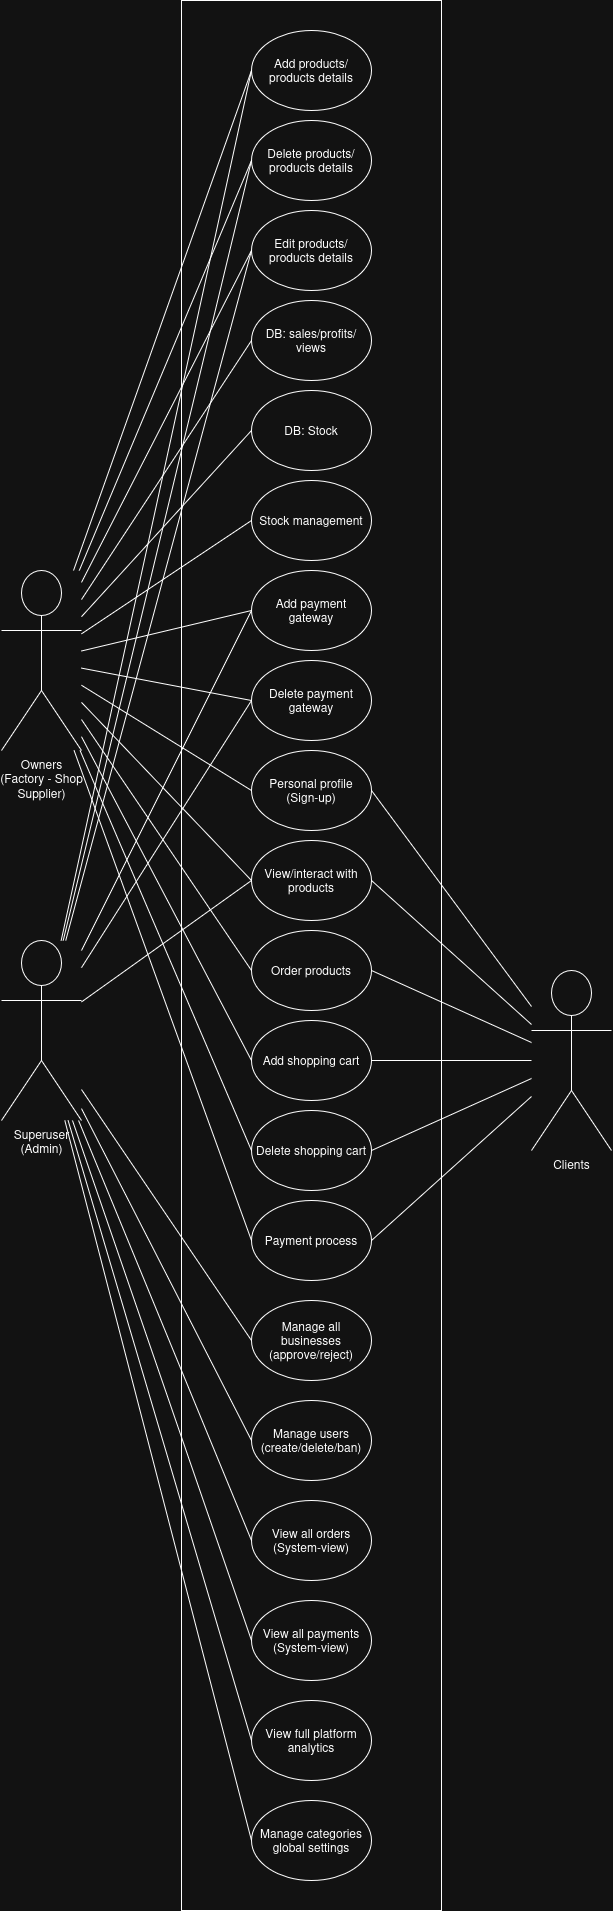

The diagram above was exported from draw.io. Its source (the exported page's mxGraphModel, read from the mxfile embedded in the PNG):
<mxGraphModel dx="5555" dy="2260" grid="1" gridSize="10" guides="1" tooltips="1" connect="1" arrows="1" fold="1" page="1" pageScale="1" pageWidth="850" pageHeight="1100" math="0" shadow="0">
  <root>
    <mxCell id="0" />
    <mxCell id="1" parent="0" />
    <mxCell id="ICpk-dv_8_IiUlDM2UPK-1" parent="1" style="shape=umlActor;verticalLabelPosition=bottom;verticalAlign=top;html=1;outlineConnect=0;" value="Owners&lt;br&gt;&lt;div&gt;(Factory - Shop&lt;/div&gt;&lt;div&gt;Supplier)&lt;/div&gt;&lt;div&gt;&lt;br&gt;&lt;/div&gt;" vertex="1">
      <mxGeometry height="180" width="80" x="70" y="660" as="geometry" />
    </mxCell>
    <mxCell id="oT_FS8NGLKoIhBRvU3_h-1" parent="1" style="rounded=0;whiteSpace=wrap;html=1;" value="" vertex="1">
      <mxGeometry height="1910" width="260" x="250" y="90" as="geometry" />
    </mxCell>
    <mxCell id="oT_FS8NGLKoIhBRvU3_h-2" parent="1" style="ellipse;whiteSpace=wrap;html=1;" value="Add products/products details" vertex="1">
      <mxGeometry height="80" width="120" x="320" y="120" as="geometry" />
    </mxCell>
    <mxCell id="ICpk-dv_8_IiUlDM2UPK-2" parent="1" style="shape=umlActor;verticalLabelPosition=bottom;verticalAlign=top;html=1;outlineConnect=0;" value="Clients" vertex="1">
      <mxGeometry height="180" width="80" x="600" y="1060" as="geometry" />
    </mxCell>
    <mxCell id="oT_FS8NGLKoIhBRvU3_h-3" parent="1" style="ellipse;whiteSpace=wrap;html=1;" value="Delete products/products details" vertex="1">
      <mxGeometry height="80" width="120" x="320" y="210" as="geometry" />
    </mxCell>
    <mxCell id="oT_FS8NGLKoIhBRvU3_h-5" parent="1" style="ellipse;whiteSpace=wrap;html=1;" value="DB: sales/profits/views" vertex="1">
      <mxGeometry height="80" width="120" x="320" y="390" as="geometry" />
    </mxCell>
    <mxCell id="oT_FS8NGLKoIhBRvU3_h-4" parent="1" style="ellipse;whiteSpace=wrap;html=1;" value="Edit products/products details" vertex="1">
      <mxGeometry height="80" width="120" x="320" y="300" as="geometry" />
    </mxCell>
    <mxCell id="oT_FS8NGLKoIhBRvU3_h-7" parent="1" style="ellipse;whiteSpace=wrap;html=1;" value="DB: Stock" vertex="1">
      <mxGeometry height="80" width="120" x="320" y="480" as="geometry" />
    </mxCell>
    <mxCell id="oT_FS8NGLKoIhBRvU3_h-8" parent="1" style="ellipse;whiteSpace=wrap;html=1;" value="Add payment gateway" vertex="1">
      <mxGeometry height="80" width="120" x="320" y="660" as="geometry" />
    </mxCell>
    <mxCell id="oT_FS8NGLKoIhBRvU3_h-9" parent="1" style="ellipse;whiteSpace=wrap;html=1;" value="Stock management" vertex="1">
      <mxGeometry height="80" width="120" x="320" y="570" as="geometry" />
    </mxCell>
    <mxCell id="oT_FS8NGLKoIhBRvU3_h-10" parent="1" style="ellipse;whiteSpace=wrap;html=1;" value="Delete payment gateway" vertex="1">
      <mxGeometry height="80" width="120" x="320" y="750" as="geometry" />
    </mxCell>
    <mxCell id="ICpk-dv_8_IiUlDM2UPK-3" parent="1" style="ellipse;whiteSpace=wrap;html=1;" value="Personal profile (Sign-up)" vertex="1">
      <mxGeometry height="80" width="120" x="320" y="840" as="geometry" />
    </mxCell>
    <mxCell id="ICpk-dv_8_IiUlDM2UPK-4" parent="1" style="ellipse;whiteSpace=wrap;html=1;" value="View/interact with products" vertex="1">
      <mxGeometry height="80" width="120" x="320" y="930" as="geometry" />
    </mxCell>
    <mxCell id="ICpk-dv_8_IiUlDM2UPK-5" parent="1" style="ellipse;whiteSpace=wrap;html=1;" value="Add shopping cart" vertex="1">
      <mxGeometry height="80" width="120" x="320" y="1110" as="geometry" />
    </mxCell>
    <mxCell id="ICpk-dv_8_IiUlDM2UPK-6" parent="1" style="ellipse;whiteSpace=wrap;html=1;" value="Order products" vertex="1">
      <mxGeometry height="80" width="120" x="320" y="1020" as="geometry" />
    </mxCell>
    <mxCell id="ICpk-dv_8_IiUlDM2UPK-7" parent="1" style="ellipse;whiteSpace=wrap;html=1;" value="Delete shopping cart" vertex="1">
      <mxGeometry height="80" width="120" x="320" y="1200" as="geometry" />
    </mxCell>
    <mxCell id="ICpk-dv_8_IiUlDM2UPK-9" parent="1" style="ellipse;whiteSpace=wrap;html=1;" value="Payment process" vertex="1">
      <mxGeometry height="80" width="120" x="320" y="1290" as="geometry" />
    </mxCell>
    <mxCell id="oT_FS8NGLKoIhBRvU3_h-32" edge="1" parent="1" source="ICpk-dv_8_IiUlDM2UPK-1" style="endArrow=none;html=1;rounded=0;entryX=0;entryY=0.5;entryDx=0;entryDy=0;" target="oT_FS8NGLKoIhBRvU3_h-2" value="">
      <mxGeometry height="50" relative="1" width="50" as="geometry">
        <mxPoint x="110" y="280" as="sourcePoint" />
        <mxPoint x="160" y="230" as="targetPoint" />
      </mxGeometry>
    </mxCell>
    <mxCell id="oT_FS8NGLKoIhBRvU3_h-33" edge="1" parent="1" source="ICpk-dv_8_IiUlDM2UPK-1" style="endArrow=none;html=1;rounded=0;entryX=0;entryY=0.5;entryDx=0;entryDy=0;" target="oT_FS8NGLKoIhBRvU3_h-3" value="">
      <mxGeometry height="50" relative="1" width="50" as="geometry">
        <mxPoint x="220" y="543" as="sourcePoint" />
        <mxPoint x="360" y="310" as="targetPoint" />
      </mxGeometry>
    </mxCell>
    <mxCell id="oT_FS8NGLKoIhBRvU3_h-34" edge="1" parent="1" source="ICpk-dv_8_IiUlDM2UPK-1" style="endArrow=none;html=1;rounded=0;entryX=0;entryY=0.5;entryDx=0;entryDy=0;" target="oT_FS8NGLKoIhBRvU3_h-4" value="">
      <mxGeometry height="50" relative="1" width="50" as="geometry">
        <mxPoint x="190" y="623" as="sourcePoint" />
        <mxPoint x="330" y="390" as="targetPoint" />
      </mxGeometry>
    </mxCell>
    <mxCell id="oT_FS8NGLKoIhBRvU3_h-35" edge="1" parent="1" source="ICpk-dv_8_IiUlDM2UPK-1" style="endArrow=none;html=1;rounded=0;entryX=0;entryY=0.5;entryDx=0;entryDy=0;" target="oT_FS8NGLKoIhBRvU3_h-5" value="">
      <mxGeometry height="50" relative="1" width="50" as="geometry">
        <mxPoint x="140" y="693" as="sourcePoint" />
        <mxPoint x="280" y="460" as="targetPoint" />
      </mxGeometry>
    </mxCell>
    <mxCell id="oT_FS8NGLKoIhBRvU3_h-36" edge="1" parent="1" source="ICpk-dv_8_IiUlDM2UPK-1" style="endArrow=none;html=1;rounded=0;entryX=0;entryY=0.5;entryDx=0;entryDy=0;" target="oT_FS8NGLKoIhBRvU3_h-7" value="">
      <mxGeometry height="50" relative="1" width="50" as="geometry">
        <mxPoint x="180" y="743" as="sourcePoint" />
        <mxPoint x="320" y="510" as="targetPoint" />
      </mxGeometry>
    </mxCell>
    <mxCell id="oT_FS8NGLKoIhBRvU3_h-37" edge="1" parent="1" source="ICpk-dv_8_IiUlDM2UPK-1" style="endArrow=none;html=1;rounded=0;entryX=0;entryY=0.5;entryDx=0;entryDy=0;" target="oT_FS8NGLKoIhBRvU3_h-9" value="">
      <mxGeometry height="50" relative="1" width="50" as="geometry">
        <mxPoint x="100" y="863" as="sourcePoint" />
        <mxPoint x="240" y="630" as="targetPoint" />
      </mxGeometry>
    </mxCell>
    <mxCell id="oT_FS8NGLKoIhBRvU3_h-38" edge="1" parent="1" source="ICpk-dv_8_IiUlDM2UPK-1" style="endArrow=none;html=1;rounded=0;entryX=0;entryY=0.5;entryDx=0;entryDy=0;" target="oT_FS8NGLKoIhBRvU3_h-8" value="">
      <mxGeometry height="50" relative="1" width="50" as="geometry">
        <mxPoint x="140" y="923" as="sourcePoint" />
        <mxPoint x="280" y="690" as="targetPoint" />
      </mxGeometry>
    </mxCell>
    <mxCell id="oT_FS8NGLKoIhBRvU3_h-39" edge="1" parent="1" source="ICpk-dv_8_IiUlDM2UPK-1" style="endArrow=none;html=1;rounded=0;entryX=0;entryY=0.5;entryDx=0;entryDy=0;" target="oT_FS8NGLKoIhBRvU3_h-10" value="">
      <mxGeometry height="50" relative="1" width="50" as="geometry">
        <mxPoint x="80" y="983" as="sourcePoint" />
        <mxPoint x="220" y="750" as="targetPoint" />
      </mxGeometry>
    </mxCell>
    <mxCell id="oT_FS8NGLKoIhBRvU3_h-40" edge="1" parent="1" source="ICpk-dv_8_IiUlDM2UPK-1" style="endArrow=none;html=1;rounded=0;entryX=0;entryY=0.5;entryDx=0;entryDy=0;" target="ICpk-dv_8_IiUlDM2UPK-3" value="">
      <mxGeometry height="50" relative="1" width="50" as="geometry">
        <mxPoint x="110" y="1043" as="sourcePoint" />
        <mxPoint x="250" y="810" as="targetPoint" />
      </mxGeometry>
    </mxCell>
    <mxCell id="oT_FS8NGLKoIhBRvU3_h-41" edge="1" parent="1" source="ICpk-dv_8_IiUlDM2UPK-4" style="endArrow=none;html=1;rounded=0;exitX=0;exitY=0.5;exitDx=0;exitDy=0;" target="ICpk-dv_8_IiUlDM2UPK-1" value="">
      <mxGeometry height="50" relative="1" width="50" as="geometry">
        <mxPoint x="90" y="973" as="sourcePoint" />
        <mxPoint x="230" y="740" as="targetPoint" />
      </mxGeometry>
    </mxCell>
    <mxCell id="oT_FS8NGLKoIhBRvU3_h-42" edge="1" parent="1" source="ICpk-dv_8_IiUlDM2UPK-1" style="endArrow=none;html=1;rounded=0;entryX=0;entryY=0.5;entryDx=0;entryDy=0;" target="ICpk-dv_8_IiUlDM2UPK-6" value="">
      <mxGeometry height="50" relative="1" width="50" as="geometry">
        <mxPoint x="110" y="1053" as="sourcePoint" />
        <mxPoint x="250" y="820" as="targetPoint" />
      </mxGeometry>
    </mxCell>
    <mxCell id="oT_FS8NGLKoIhBRvU3_h-43" edge="1" parent="1" source="ICpk-dv_8_IiUlDM2UPK-1" style="endArrow=none;html=1;rounded=0;entryX=0;entryY=0.5;entryDx=0;entryDy=0;" target="ICpk-dv_8_IiUlDM2UPK-5" value="">
      <mxGeometry height="50" relative="1" width="50" as="geometry">
        <mxPoint x="120" y="1293" as="sourcePoint" />
        <mxPoint x="260" y="1060" as="targetPoint" />
      </mxGeometry>
    </mxCell>
    <mxCell id="oT_FS8NGLKoIhBRvU3_h-44" edge="1" parent="1" source="ICpk-dv_8_IiUlDM2UPK-1" style="endArrow=none;html=1;rounded=0;entryX=0;entryY=0.5;entryDx=0;entryDy=0;" target="ICpk-dv_8_IiUlDM2UPK-7" value="">
      <mxGeometry height="50" relative="1" width="50" as="geometry">
        <mxPoint x="90" y="1050" as="sourcePoint" />
        <mxPoint x="240" y="1190" as="targetPoint" />
      </mxGeometry>
    </mxCell>
    <mxCell id="oT_FS8NGLKoIhBRvU3_h-45" edge="1" parent="1" source="ICpk-dv_8_IiUlDM2UPK-1" style="endArrow=none;html=1;rounded=0;entryX=0;entryY=0.5;entryDx=0;entryDy=0;" target="ICpk-dv_8_IiUlDM2UPK-9" value="">
      <mxGeometry height="50" relative="1" width="50" as="geometry">
        <mxPoint x="50" y="1443" as="sourcePoint" />
        <mxPoint x="190" y="1210" as="targetPoint" />
      </mxGeometry>
    </mxCell>
    <mxCell id="ICpk-dv_8_IiUlDM2UPK-17" edge="1" parent="1" source="ICpk-dv_8_IiUlDM2UPK-3" style="endArrow=none;html=1;rounded=0;exitX=1;exitY=0.5;exitDx=0;exitDy=0;" target="ICpk-dv_8_IiUlDM2UPK-2" value="">
      <mxGeometry height="50" relative="1" width="50" as="geometry">
        <mxPoint x="370" y="860" as="sourcePoint" />
        <mxPoint x="700" y="760" as="targetPoint" />
      </mxGeometry>
    </mxCell>
    <mxCell id="ICpk-dv_8_IiUlDM2UPK-18" edge="1" parent="1" source="ICpk-dv_8_IiUlDM2UPK-4" style="endArrow=none;html=1;rounded=0;exitX=1;exitY=0.5;exitDx=0;exitDy=0;" target="ICpk-dv_8_IiUlDM2UPK-2" value="">
      <mxGeometry height="50" relative="1" width="50" as="geometry">
        <mxPoint x="370" y="950" as="sourcePoint" />
        <mxPoint x="700" y="770" as="targetPoint" />
      </mxGeometry>
    </mxCell>
    <mxCell id="ICpk-dv_8_IiUlDM2UPK-19" edge="1" parent="1" source="ICpk-dv_8_IiUlDM2UPK-6" style="endArrow=none;html=1;rounded=0;exitX=1;exitY=0.5;exitDx=0;exitDy=0;" target="ICpk-dv_8_IiUlDM2UPK-2" value="">
      <mxGeometry height="50" relative="1" width="50" as="geometry">
        <mxPoint x="380" y="1040" as="sourcePoint" />
        <mxPoint x="700" y="780" as="targetPoint" />
      </mxGeometry>
    </mxCell>
    <mxCell id="ICpk-dv_8_IiUlDM2UPK-20" edge="1" parent="1" source="ICpk-dv_8_IiUlDM2UPK-5" style="endArrow=none;html=1;rounded=0;exitX=1;exitY=0.5;exitDx=0;exitDy=0;" target="ICpk-dv_8_IiUlDM2UPK-2" value="">
      <mxGeometry height="50" relative="1" width="50" as="geometry">
        <mxPoint x="390" y="1140" as="sourcePoint" />
        <mxPoint x="700" y="790" as="targetPoint" />
      </mxGeometry>
    </mxCell>
    <mxCell id="ICpk-dv_8_IiUlDM2UPK-21" edge="1" parent="1" source="ICpk-dv_8_IiUlDM2UPK-7" style="endArrow=none;html=1;rounded=0;exitX=1;exitY=0.5;exitDx=0;exitDy=0;" target="ICpk-dv_8_IiUlDM2UPK-2" value="">
      <mxGeometry height="50" relative="1" width="50" as="geometry">
        <mxPoint x="380" y="1240" as="sourcePoint" />
        <mxPoint x="700" y="800" as="targetPoint" />
      </mxGeometry>
    </mxCell>
    <mxCell id="ICpk-dv_8_IiUlDM2UPK-22" edge="1" parent="1" source="ICpk-dv_8_IiUlDM2UPK-9" style="endArrow=none;html=1;rounded=0;exitX=1;exitY=0.5;exitDx=0;exitDy=0;" target="ICpk-dv_8_IiUlDM2UPK-2" value="">
      <mxGeometry height="50" relative="1" width="50" as="geometry">
        <mxPoint x="380" y="1330" as="sourcePoint" />
        <mxPoint x="700" y="810" as="targetPoint" />
      </mxGeometry>
    </mxCell>
    <mxCell id="N6r_c-oxs01QFw_zwy4m-1" parent="1" style="ellipse;whiteSpace=wrap;html=1;" value="Manage all businesses&lt;br&gt;(approve/reject)" vertex="1">
      <mxGeometry height="80" width="120" x="320" y="1390" as="geometry" />
    </mxCell>
    <mxCell id="N6r_c-oxs01QFw_zwy4m-2" parent="1" style="ellipse;whiteSpace=wrap;html=1;" value="Manage users&lt;br&gt;(create/delete/ban)" vertex="1">
      <mxGeometry height="80" width="120" x="320" y="1490" as="geometry" />
    </mxCell>
    <mxCell id="N6r_c-oxs01QFw_zwy4m-3" parent="1" style="ellipse;whiteSpace=wrap;html=1;" value="View all orders&lt;br&gt;(System-view)" vertex="1">
      <mxGeometry height="80" width="120" x="320" y="1590" as="geometry" />
    </mxCell>
    <mxCell id="N6r_c-oxs01QFw_zwy4m-4" parent="1" style="ellipse;whiteSpace=wrap;html=1;" value="View all payments&lt;br&gt;(System-view)" vertex="1">
      <mxGeometry height="80" width="120" x="320" y="1690" as="geometry" />
    </mxCell>
    <mxCell id="N6r_c-oxs01QFw_zwy4m-5" parent="1" style="ellipse;whiteSpace=wrap;html=1;" value="View full platform&lt;br&gt;analytics" vertex="1">
      <mxGeometry height="80" width="120" x="320" y="1790" as="geometry" />
    </mxCell>
    <mxCell id="N6r_c-oxs01QFw_zwy4m-6" parent="1" style="ellipse;whiteSpace=wrap;html=1;" value="Manage categories&lt;br&gt;global settings" vertex="1">
      <mxGeometry height="80" width="120" x="320" y="1890" as="geometry" />
    </mxCell>
    <mxCell id="N6r_c-oxs01QFw_zwy4m-7" parent="1" style="shape=umlActor;verticalLabelPosition=bottom;verticalAlign=top;html=1;outlineConnect=0;" value="Superuser&lt;br&gt;(Admin)" vertex="1">
      <mxGeometry height="180" width="80" x="70" y="1030" as="geometry" />
    </mxCell>
    <mxCell id="N6r_c-oxs01QFw_zwy4m-8" edge="1" parent="1" source="N6r_c-oxs01QFw_zwy4m-7" style="endArrow=none;html=1;rounded=0;" value="">
      <mxGeometry height="50" relative="1" width="50" as="geometry">
        <mxPoint x="270" y="1480" as="sourcePoint" />
        <mxPoint x="320" y="1430" as="targetPoint" />
      </mxGeometry>
    </mxCell>
    <mxCell id="N6r_c-oxs01QFw_zwy4m-9" edge="1" parent="1" source="N6r_c-oxs01QFw_zwy4m-7" style="endArrow=none;html=1;rounded=0;" value="">
      <mxGeometry height="50" relative="1" width="50" as="geometry">
        <mxPoint x="270" y="1580" as="sourcePoint" />
        <mxPoint x="320" y="1530" as="targetPoint" />
      </mxGeometry>
    </mxCell>
    <mxCell id="N6r_c-oxs01QFw_zwy4m-10" edge="1" parent="1" source="N6r_c-oxs01QFw_zwy4m-7" style="endArrow=none;html=1;rounded=0;" value="">
      <mxGeometry height="50" relative="1" width="50" as="geometry">
        <mxPoint x="270" y="1680" as="sourcePoint" />
        <mxPoint x="320" y="1630" as="targetPoint" />
      </mxGeometry>
    </mxCell>
    <mxCell id="N6r_c-oxs01QFw_zwy4m-11" edge="1" parent="1" source="N6r_c-oxs01QFw_zwy4m-7" style="endArrow=none;html=1;rounded=0;" value="">
      <mxGeometry height="50" relative="1" width="50" as="geometry">
        <mxPoint x="270" y="1780" as="sourcePoint" />
        <mxPoint x="320" y="1730" as="targetPoint" />
      </mxGeometry>
    </mxCell>
    <mxCell id="N6r_c-oxs01QFw_zwy4m-12" edge="1" parent="1" source="N6r_c-oxs01QFw_zwy4m-7" style="endArrow=none;html=1;rounded=0;" value="">
      <mxGeometry height="50" relative="1" width="50" as="geometry">
        <mxPoint x="270" y="1880" as="sourcePoint" />
        <mxPoint x="320" y="1830" as="targetPoint" />
      </mxGeometry>
    </mxCell>
    <mxCell id="N6r_c-oxs01QFw_zwy4m-13" edge="1" parent="1" source="N6r_c-oxs01QFw_zwy4m-7" style="endArrow=none;html=1;rounded=0;" value="">
      <mxGeometry height="50" relative="1" width="50" as="geometry">
        <mxPoint x="270" y="1980" as="sourcePoint" />
        <mxPoint x="320" y="1930" as="targetPoint" />
      </mxGeometry>
    </mxCell>
    <mxCell id="N6r_c-oxs01QFw_zwy4m-14" edge="1" parent="1" source="N6r_c-oxs01QFw_zwy4m-7" style="endArrow=none;html=1;rounded=0;" value="">
      <mxGeometry height="50" relative="1" width="50" as="geometry">
        <mxPoint x="270" y="210" as="sourcePoint" />
        <mxPoint x="320" y="160" as="targetPoint" />
      </mxGeometry>
    </mxCell>
    <mxCell id="N6r_c-oxs01QFw_zwy4m-15" edge="1" parent="1" source="N6r_c-oxs01QFw_zwy4m-7" style="endArrow=none;html=1;rounded=0;" value="">
      <mxGeometry height="50" relative="1" width="50" as="geometry">
        <mxPoint x="270" y="300" as="sourcePoint" />
        <mxPoint x="320" y="250" as="targetPoint" />
      </mxGeometry>
    </mxCell>
    <mxCell id="N6r_c-oxs01QFw_zwy4m-16" edge="1" parent="1" source="N6r_c-oxs01QFw_zwy4m-7" style="endArrow=none;html=1;rounded=0;" value="">
      <mxGeometry height="50" relative="1" width="50" as="geometry">
        <mxPoint x="270" y="390" as="sourcePoint" />
        <mxPoint x="320" y="340" as="targetPoint" />
      </mxGeometry>
    </mxCell>
    <mxCell id="N6r_c-oxs01QFw_zwy4m-17" edge="1" parent="1" source="N6r_c-oxs01QFw_zwy4m-7" style="endArrow=none;html=1;rounded=0;" value="">
      <mxGeometry height="50" relative="1" width="50" as="geometry">
        <mxPoint x="270" y="750" as="sourcePoint" />
        <mxPoint x="320" y="700" as="targetPoint" />
      </mxGeometry>
    </mxCell>
    <mxCell id="N6r_c-oxs01QFw_zwy4m-18" edge="1" parent="1" source="N6r_c-oxs01QFw_zwy4m-7" style="endArrow=none;html=1;rounded=0;" value="">
      <mxGeometry height="50" relative="1" width="50" as="geometry">
        <mxPoint x="270" y="840" as="sourcePoint" />
        <mxPoint x="320" y="790" as="targetPoint" />
      </mxGeometry>
    </mxCell>
    <mxCell id="N6r_c-oxs01QFw_zwy4m-19" edge="1" parent="1" source="N6r_c-oxs01QFw_zwy4m-7" style="endArrow=none;html=1;rounded=0;" value="">
      <mxGeometry height="50" relative="1" width="50" as="geometry">
        <mxPoint x="270" y="1020" as="sourcePoint" />
        <mxPoint x="320" y="970" as="targetPoint" />
      </mxGeometry>
    </mxCell>
  </root>
</mxGraphModel>